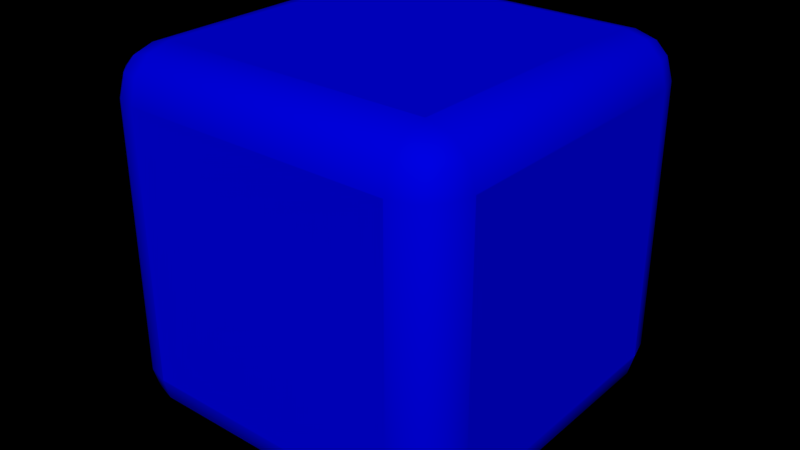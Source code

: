 # Source: LegoCube.blend  (saved by Blender 2.76.0; exported with 4.5.12 LTS)
import bpy
from mathutils import Matrix  # noqa: F401  (used for matrix-valued properties, if any)

bpy.ops.wm.read_factory_settings(use_empty=True)
scene = bpy.context.scene
scene.name = 'Scene'

# ---- collections
col_collection_15 = bpy.data.collections.new('Collection 15'); scene.collection.children.link(col_collection_15)

# ---- materials (node trees are filled in below, after node groups)
mat_bluelego = bpy.data.materials.new('BlueLego')
mat_bluelego.alpha_threshold = 0.0
mat_bluelego.roughness = 0.5

# ---- material node trees
mat_bluelego.use_nodes = True; mat_bluelego.node_tree.nodes.clear()
_N = mat_bluelego.node_tree.nodes; _L = mat_bluelego.node_tree.links
n0 = _N.new('ShaderNodeOutputMaterial'); n0.name = 'Material Output'; n0.location = (300, 300)
n1 = _N.new('ShaderNodeBsdfDiffuse'); n1.name = 'Diffuse BSDF'; n1.location = (10, 300)
n1.inputs[0].default_value = (0.0, 0.0004978, 0.8, 1.0)
_L.new(n1.outputs[0], n0.inputs[0])
n0.is_active_output = True

# ---- world
world_world = bpy.data.worlds.new('World'); scene.world = world_world
world_world.color = (0.0, 0.0, 0.0)
world_world.use_sun_shadow = False
world_world.sun_shadow_jitter_overblur = 0.0
world_world.cycles.sampling_method = 'MANUAL'
world_world.cycles.sample_map_resolution = 256
world_world.light_settings.ao_factor = 0.2

# ---- meshes
me_legocube = bpy.data.meshes.new('LegoCube')
me_legocube.from_pydata([(-0.7496, -1.0, -0.7496), (-1.0, -0.7496, -0.7496), (-0.7496, -0.7496, -1.0), (-0.8746, -0.9665, -0.7496), (-0.7496, -0.9665, -0.8746), (-0.8693, -0.934, -0.8693), (-0.9665, -0.7496, -0.8746), (-0.9665, -0.8746, -0.7496), (-0.934, -0.8693, -0.8693), (-0.7496, -0.8746, -0.9665), (-0.8746, -0.7496, -0.9665), (-0.8693, -0.8693, -0.934), (-0.7496, -1.0, 0.7496), (-0.7496, -0.7496, 1.0), (-1.0, -0.7496, 0.7496), (-0.7496, -0.9665, 0.8746), (-0.8746, -0.9665, 0.7496), (-0.8693, -0.934, 0.8693), (-0.8746, -0.7496, 0.9665), (-0.7496, -0.8746, 0.9665), (-0.8693, -0.8693, 0.934), (-0.9665, -0.8746, 0.7496), (-0.9665, -0.7496, 0.8746), (-0.934, -0.8693, 0.8693), (-0.7496, 1.0, -0.7496), (-0.7496, 0.7496, -1.0), (-1.0, 0.7496, -0.7496), (-0.7496, 0.9665, -0.8746), (-0.8746, 0.9665, -0.7496), (-0.8693, 0.934, -0.8693), (-0.8746, 0.7496, -0.9665), (-0.7496, 0.8746, -0.9665), (-0.8693, 0.8693, -0.934), (-0.9665, 0.8746, -0.7496), (-0.9665, 0.7496, -0.8746), (-0.934, 0.8693, -0.8693), (-0.7496, 0.7496, 1.0), (-0.7496, 1.0, 0.7496), (-1.0, 0.7496, 0.7496), (-0.7496, 0.8746, 0.9665), (-0.8746, 0.7496, 0.9665), (-0.8693, 0.8693, 0.934), (-0.8746, 0.9665, 0.7496), (-0.7496, 0.9665, 0.8746), (-0.8693, 0.934, 0.8693), (-0.9665, 0.7496, 0.8746), (-0.9665, 0.8746, 0.7496), (-0.934, 0.8693, 0.8693), (0.7496, -1.0, -0.7496), (0.7496, -0.7496, -1.0), (1.0, -0.7496, -0.7496), (0.7496, -0.9665, -0.8746), (0.8746, -0.9665, -0.7496), (0.8693, -0.934, -0.8693), (0.8746, -0.7496, -0.9665), (0.7496, -0.8746, -0.9665), (0.8693, -0.8693, -0.934), (0.9665, -0.8746, -0.7496), (0.9665, -0.7496, -0.8746), (0.934, -0.8693, -0.8693), (0.7496, -0.7496, 1.0), (0.7496, -1.0, 0.7496), (1.0, -0.7496, 0.7496), (0.7496, -0.8746, 0.9665), (0.8746, -0.7496, 0.9665), (0.8693, -0.8693, 0.934), (0.8746, -0.9665, 0.7496), (0.7496, -0.9665, 0.8746), (0.8693, -0.934, 0.8693), (0.9665, -0.7496, 0.8746), (0.9665, -0.8746, 0.7496), (0.934, -0.8693, 0.8693), (1.0, 0.7496, -0.7496), (0.7496, 0.7496, -1.0), (0.7496, 1.0, -0.7496), (0.9665, 0.7496, -0.8746), (0.9665, 0.8746, -0.7496), (0.934, 0.8693, -0.8693), (0.7496, 0.8746, -0.9665), (0.8746, 0.7496, -0.9665), (0.8693, 0.8693, -0.934), (0.8746, 0.9665, -0.7496), (0.7496, 0.9665, -0.8746), (0.8693, 0.934, -0.8693), (0.7496, 0.7496, 1.0), (1.0, 0.7496, 0.7496), (0.7496, 1.0, 0.7496), (0.8746, 0.7496, 0.9665), (0.7496, 0.8746, 0.9665), (0.8693, 0.8693, 0.934), (0.9665, 0.8746, 0.7496), (0.9665, 0.7496, 0.8746), (0.934, 0.8693, 0.8693), (0.7496, 0.9665, 0.8746), (0.8746, 0.9665, 0.7496), (0.8693, 0.934, 0.8693)], [], [(2, 25, 73, 49), (85, 62, 50, 72), (60, 84, 36, 13), (61, 12, 0, 48), (37, 86, 74, 24), (0, 3, 5, 4), (3, 7, 8, 5), (1, 6, 8, 7), (6, 10, 11, 8), (2, 9, 11, 10), (9, 4, 5, 11), (5, 8, 11), (12, 15, 17, 16), (15, 19, 20, 17), (13, 18, 20, 19), (18, 22, 23, 20), (14, 21, 23, 22), (21, 16, 17, 23), (17, 20, 23), (24, 27, 29, 28), (27, 31, 32, 29), (25, 30, 32, 31), (30, 34, 35, 32), (26, 33, 35, 34), (33, 28, 29, 35), (29, 32, 35), (36, 39, 41, 40), (39, 43, 44, 41), (37, 42, 44, 43), (42, 46, 47, 44), (38, 45, 47, 46), (45, 40, 41, 47), (41, 44, 47), (48, 51, 53, 52), (51, 55, 56, 53), (49, 54, 56, 55), (54, 58, 59, 56), (50, 57, 59, 58), (57, 52, 53, 59), (53, 56, 59), (60, 63, 65, 64), (63, 67, 68, 65), (61, 66, 68, 67), (66, 70, 71, 68), (62, 69, 71, 70), (69, 64, 65, 71), (65, 68, 71), (72, 75, 77, 76), (75, 79, 80, 77), (73, 78, 80, 79), (78, 82, 83, 80), (74, 81, 83, 82), (81, 76, 77, 83), (77, 80, 83), (84, 87, 89, 88), (87, 91, 92, 89), (85, 90, 92, 91), (90, 94, 95, 92), (86, 93, 95, 94), (93, 88, 89, 95), (89, 92, 95), (0, 12, 16, 3), (3, 16, 21, 7), (7, 21, 14, 1), (13, 36, 40, 18), (18, 40, 45, 22), (22, 45, 38, 14), (37, 24, 28, 42), (42, 28, 33, 46), (46, 33, 26, 38), (25, 2, 10, 30), (30, 10, 6, 34), (34, 6, 1, 26), (36, 84, 88, 39), (39, 88, 93, 43), (43, 93, 86, 37), (85, 72, 76, 90), (90, 76, 81, 94), (94, 81, 74, 86), (73, 25, 31, 78), (78, 31, 27, 82), (82, 27, 24, 74), (84, 60, 64, 87), (87, 64, 69, 91), (91, 69, 62, 85), (61, 48, 52, 66), (66, 52, 57, 70), (70, 57, 50, 62), (49, 73, 79, 54), (54, 79, 75, 58), (58, 75, 72, 50), (60, 13, 19, 63), (63, 19, 15, 67), (67, 15, 12, 61), (2, 49, 55, 9), (9, 55, 51, 4), (4, 51, 48, 0), (14, 38, 26, 1)])
me_legocube.polygons.foreach_set('use_smooth', [0, 0, 0, 0, 0, 1, 1, 1, 1, 1, 1, 1, 1, 1, 1, 1, 1, 1, 1, 1, 1, 1, 1, 1, 1, 1, 1, 1, 1, 1, 1, 1, 1, 1, 1, 1, 1, 1, 1, 1, 1, 1, 1, 1, 1, 1, 1, 1, 1, 1, 1, 1, 1, 1, 1, 1, 1, 1, 1, 1, 1, 1, 1, 1, 1, 1, 1, 1, 1, 1, 1, 1, 1, 1, 1, 1, 1, 1, 1, 1, 1, 1, 1, 1, 1, 1, 1, 1, 1, 1, 1, 1, 1, 1, 1, 1, 1, 0])
me_legocube.materials.append(mat_bluelego)
me_legocube.use_remesh_preserve_volume = False
me_legocube.use_remesh_preserve_attributes = False
me_legocube.use_mirror_vertex_groups = False
me_legocube.update()

# ---- objects
ob_legocube = bpy.data.objects.new('LegoCube', me_legocube)

# ---- transforms, parenting, visibility, modifiers, constraints
ob_legocube.location = (5.836e-08, 6.0, -1.192e-07)
ob_legocube.lineart.crease_threshold = 0.0

# ---- collection membership
col_collection_15.objects.link(ob_legocube)

# ---- scene / render settings (as saved in the file)
scene.frame_start = 1; scene.frame_end = 500; scene.frame_set(1)
scene.render.engine = 'CYCLES'
scene.render.resolution_x = 1366
scene.render.resolution_y = 768
scene.render.dither_intensity = 0.0
scene.cycles.use_denoising = False
scene.cycles.samples = 10
scene.cycles.sampling_pattern = 'TABULATED_SOBOL'
scene.cycles.light_sampling_threshold = 0.0
scene.cycles.use_adaptive_sampling = False
scene.cycles.use_light_tree = False
scene.cycles.blur_glossy = 0.0
scene.cycles.pixel_filter_type = 'GAUSSIAN'
scene.cycles.sample_clamp_indirect = 0.0
scene.view_settings.view_transform = 'Standard'
bpy.context.view_layer.update()

# ---- added for rendering (the .blend has no active camera and no usable light): camera, sun
cam_auto = bpy.data.cameras.new('AutoCamera')
cam_auto.lens = 50.0
cam_auto.sensor_width = 36.0
cam_auto.clip_end = 1000.0
ob_auto_camera = bpy.data.objects.new('AutoCamera', cam_auto)
scene.collection.objects.link(ob_auto_camera)
ob_auto_camera.location = (3.20507, 2.15391, 2.56406)
ob_auto_camera.rotation_euler = (1.09748, -7.21219e-08, 0.694738)
scene.camera = ob_auto_camera
light_auto_sun = bpy.data.lights.new('AutoSun', 'SUN')
light_auto_sun.energy = 3.0
light_auto_sun.angle = 0.0523599
ob_auto_sun = bpy.data.objects.new('AutoSun', light_auto_sun)
scene.collection.objects.link(ob_auto_sun)
ob_auto_sun.rotation_euler = (0.872665, 0.174533, 0.523599)
bpy.context.view_layer.update()
